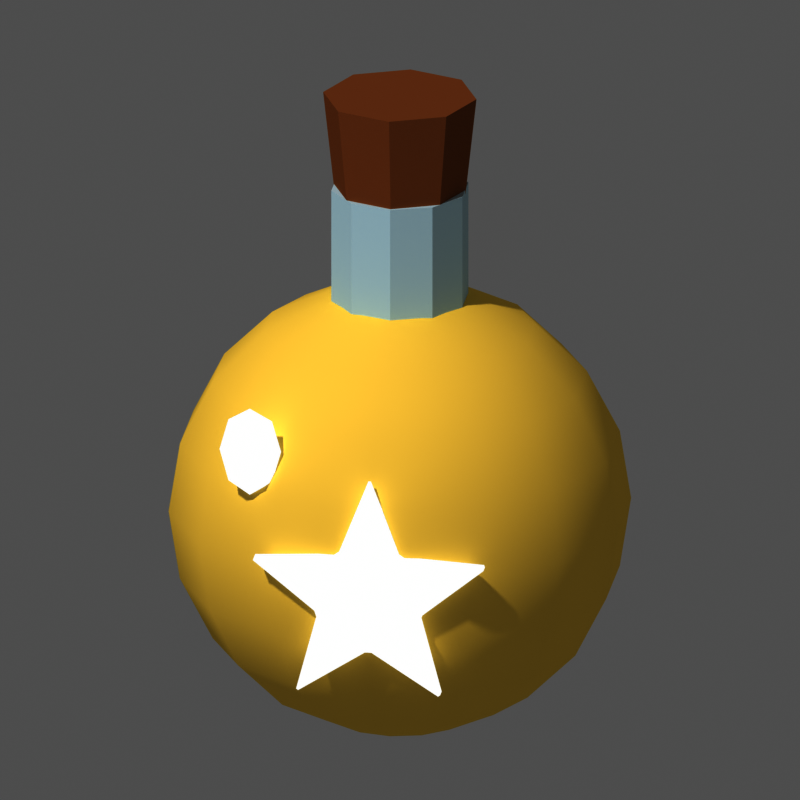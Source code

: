 # Source: mat_essence_sacre.blend  (saved by Blender 5.3.31; exported with 4.5.12 LTS)
import bpy
from mathutils import Matrix  # noqa: F401  (used for matrix-valued properties, if any)

bpy.ops.wm.read_factory_settings(use_empty=True)
scene = bpy.context.scene
scene.name = 'Scene'

# ---- materials (node trees are filled in below, after node groups)
mat_m_ffe27a = bpy.data.materials.new('m_ffe27a')
mat_m_ffe27a.diffuse_color = (1.0, 0.7605, 0.1946, 1.0)
mat_m_cfe6f0 = bpy.data.materials.new('m_cfe6f0')
mat_m_cfe6f0.diffuse_color = (0.624, 0.7913, 0.8714, 1.0)
mat_m_a9744a = bpy.data.materials.new('m_a9744a')
mat_m_a9744a.diffuse_color = (0.3968, 0.1746, 0.06848, 1.0)
mat_m_e0b040 = bpy.data.materials.new('m_e0b040')
mat_m_e0b040.diffuse_color = (0.7454, 0.4342, 0.05127, 1.0)
mat_m_ffffff_e = bpy.data.materials.new('m_ffffff_E')
mat_m_ffffff_e.diffuse_color = (1.0, 1.0, 1.0, 1.0)

# ---- material node trees
mat_m_ffe27a.use_nodes = True; mat_m_ffe27a.node_tree.nodes.clear()
_N = mat_m_ffe27a.node_tree.nodes; _L = mat_m_ffe27a.node_tree.links
n0 = _N.new('ShaderNodeOutputMaterial'); n0.name = 'Material Output'; n0.location = (0, 0)
n1 = _N.new('ShaderNodeBsdfPrincipled'); n1.name = 'Principled BSDF'; n1.location = (0, 0)
n1.inputs[0].default_value = (1.0, 0.7605, 0.1946, 1.0)
n1.inputs[2].default_value = 1.0
n1.inputs[10].default_value = 0.005
n1.inputs[13].default_value = 0.0
_L.new(n1.outputs[0], n0.inputs[0])
n0.is_active_output = True
mat_m_cfe6f0.use_nodes = True; mat_m_cfe6f0.node_tree.nodes.clear()
_N = mat_m_cfe6f0.node_tree.nodes; _L = mat_m_cfe6f0.node_tree.links
n0 = _N.new('ShaderNodeOutputMaterial'); n0.name = 'Material Output'; n0.location = (0, 0)
n1 = _N.new('ShaderNodeBsdfPrincipled'); n1.name = 'Principled BSDF'; n1.location = (0, 0)
n1.inputs[0].default_value = (0.624, 0.7913, 0.8714, 1.0)
n1.inputs[2].default_value = 1.0
n1.inputs[10].default_value = 0.005
n1.inputs[13].default_value = 0.0
_L.new(n1.outputs[0], n0.inputs[0])
n0.is_active_output = True
mat_m_a9744a.use_nodes = True; mat_m_a9744a.node_tree.nodes.clear()
_N = mat_m_a9744a.node_tree.nodes; _L = mat_m_a9744a.node_tree.links
n0 = _N.new('ShaderNodeOutputMaterial'); n0.name = 'Material Output'; n0.location = (0, 0)
n1 = _N.new('ShaderNodeBsdfPrincipled'); n1.name = 'Principled BSDF'; n1.location = (0, 0)
n1.inputs[0].default_value = (0.3968, 0.1746, 0.06848, 1.0)
n1.inputs[2].default_value = 1.0
n1.inputs[10].default_value = 0.005
n1.inputs[13].default_value = 0.0
_L.new(n1.outputs[0], n0.inputs[0])
n0.is_active_output = True
mat_m_e0b040.use_nodes = True; mat_m_e0b040.node_tree.nodes.clear()
_N = mat_m_e0b040.node_tree.nodes; _L = mat_m_e0b040.node_tree.links
n0 = _N.new('ShaderNodeOutputMaterial'); n0.name = 'Material Output'; n0.location = (0, 0)
n1 = _N.new('ShaderNodeBsdfPrincipled'); n1.name = 'Principled BSDF'; n1.location = (0, 0)
n1.inputs[0].default_value = (0.7454, 0.4342, 0.05127, 1.0)
n1.inputs[2].default_value = 1.0
n1.inputs[10].default_value = 0.005
n1.inputs[13].default_value = 0.0
_L.new(n1.outputs[0], n0.inputs[0])
n0.is_active_output = True
mat_m_ffffff_e.use_nodes = True; mat_m_ffffff_e.node_tree.nodes.clear()
_N = mat_m_ffffff_e.node_tree.nodes; _L = mat_m_ffffff_e.node_tree.links
n0 = _N.new('ShaderNodeOutputMaterial'); n0.name = 'Material Output'; n0.location = (0, 0)
n1 = _N.new('ShaderNodeEmission'); n1.name = 'Emission'; n1.location = (0, 0)
_L.new(n1.outputs[0], n0.inputs[0])
n0.is_active_output = True

# ---- world
world_px_world = bpy.data.worlds.new('px_world'); scene.world = world_px_world
world_px_world.use_nodes = True; world_px_world.node_tree.nodes.clear()
_N = world_px_world.node_tree.nodes; _L = world_px_world.node_tree.links
n0 = _N.new('ShaderNodeBackground'); n0.name = 'Background'; n0.location = (-200, 100)
n0.inputs[0].default_value = (1.0, 1.0, 1.0, 1.0)
n0.inputs[1].default_value = 0.3
n1 = _N.new('ShaderNodeOutputWorld'); n1.name = 'World Output'; n1.location = (200, 100)
_L.new(n0.outputs[0], n1.inputs[0])
n1.is_active_output = True

# ---- cameras
cam_camera = bpy.data.cameras.new('Camera')
cam_camera.type = 'ORTHO'
cam_camera.clip_end = 200.0
cam_camera.ortho_scale = 4.137

# ---- lights
light_sun_001 = bpy.data.lights.new('Sun.001', 'SUN')
light_sun_001.angle = 0.05236
light_sun_001.energy = 2.3

# ---- meshes
me_sph = bpy.data.meshes.new('sph')
me_sph.from_pydata([(0.0, 0.0, 1.2), (0.0, 0.9708, 0.7053), (0.0, 1.141, 0.3708), (0.0, 1.2, 0.0), (0.0, 1.141, -0.3708), (0.0, 0.7053, -0.9708), (0.0, 0.3708, -1.141), (0.0, 0.0, -1.2), (0.1609, 0.3341, 1.141), (0.306, 0.6355, 0.9708), (0.4212, 0.8747, 0.7053), (0.4952, 1.028, 0.3708), (0.5207, 1.081, 0.0), (0.4952, 1.028, -0.3708), (0.4212, 0.8747, -0.7053), (0.306, 0.6355, -0.9708), (0.1609, 0.3341, -1.141), (0.2899, 0.2312, 1.141), (0.5515, 0.4398, 0.9708), (0.759, 0.6053, 0.7053), (0.8923, 0.7116, 0.3708), (0.9382, 0.7482, 0.0), (0.8923, 0.7116, -0.3708), (0.759, 0.6053, -0.7053), (0.5515, 0.4398, -0.9708), (0.2899, 0.2312, -1.141), (0.3615, 0.08252, 1.141), (0.6877, 0.157, 0.9708), (0.9465, 0.216, 0.7053), (1.113, 0.254, 0.3708), (1.17, 0.267, 0.0), (1.113, 0.254, -0.3708), (0.9465, 0.216, -0.7053), (0.6877, 0.157, -0.9708), (0.3615, 0.08252, -1.141), (0.3615, -0.08252, 1.141), (0.6877, -0.157, 0.9708), (0.9465, -0.216, 0.7053), (1.113, -0.254, 0.3708), (1.17, -0.267, 0.0), (1.113, -0.254, -0.3708), (0.9465, -0.216, -0.7053), (0.6877, -0.157, -0.9708), (0.3615, -0.08252, -1.141), (0.2899, -0.2312, 1.141), (0.5515, -0.4398, 0.9708), (0.759, -0.6053, 0.7053), (0.8923, -0.7116, 0.3708), (0.9382, -0.7482, 0.0), (0.8923, -0.7116, -0.3708), (0.759, -0.6053, -0.7053), (0.5515, -0.4398, -0.9708), (0.2899, -0.2312, -1.141), (0.1609, -0.3341, 1.141), (0.306, -0.6355, 0.9708), (0.4212, -0.8747, 0.7053), (0.4952, -1.028, 0.3708), (0.5207, -1.081, 0.0), (0.4952, -1.028, -0.3708), (0.4212, -0.8747, -0.7053), (0.306, -0.6355, -0.9708), (0.1609, -0.3341, -1.141), (-7.451e-08, -0.3708, 1.141), (-1.788e-07, -0.7053, 0.9708), (-1.192e-07, -0.9708, 0.7053), (-1.49e-07, -1.141, 0.3708), (-1.192e-07, -1.2, 0.0), (-1.49e-07, -1.141, -0.3708), (-1.192e-07, -0.9708, -0.7053), (-1.788e-07, -0.7053, -0.9708), (-7.451e-08, -0.3708, -1.141), (-0.1609, -0.3341, 1.141), (-0.306, -0.6355, 0.9708), (-0.4212, -0.8747, 0.7053), (-0.4952, -1.028, 0.3708), (-0.5207, -1.081, 0.0), (-0.4952, -1.028, -0.3708), (-0.4212, -0.8747, -0.7053), (-0.306, -0.6355, -0.9708), (-0.1609, -0.3341, -1.141), (-0.2899, -0.2312, 1.141), (-0.5515, -0.4398, 0.9708), (-0.759, -0.6053, 0.7053), (-0.8923, -0.7116, 0.3708), (-0.9382, -0.7482, 0.0), (-0.8923, -0.7116, -0.3708), (-0.759, -0.6053, -0.7053), (-0.5515, -0.4398, -0.9708), (-0.2899, -0.2312, -1.141), (-0.3615, -0.08252, 1.141), (-0.6877, -0.157, 0.9708), (-0.9465, -0.216, 0.7053), (-1.113, -0.254, 0.3708), (-1.17, -0.267, 0.0), (-1.113, -0.254, -0.3708), (-0.9465, -0.216, -0.7053), (-0.6877, -0.157, -0.9708), (-0.3615, -0.08252, -1.141), (-0.3615, 0.08252, 1.141), (-0.6877, 0.157, 0.9708), (-0.9465, 0.216, 0.7053), (-1.113, 0.254, 0.3708), (-1.17, 0.267, 0.0), (-1.113, 0.254, -0.3708), (-0.9465, 0.216, -0.7053), (-0.6877, 0.157, -0.9708), (-0.3615, 0.08252, -1.141), (-0.2899, 0.2312, 1.141), (-0.5515, 0.4398, 0.9708), (-0.759, 0.6053, 0.7053), (-0.8923, 0.7116, 0.3708), (-0.9382, 0.7482, 0.0), (-0.8923, 0.7116, -0.3708), (-0.759, 0.6053, -0.7053), (-0.5515, 0.4398, -0.9708), (-0.2899, 0.2312, -1.141), (-0.1609, 0.3341, 1.141), (-0.306, 0.6355, 0.9708), (-0.4212, 0.8747, 0.7053), (-0.4952, 1.028, 0.3708), (-0.5207, 1.081, 0.0), (-0.4952, 1.028, -0.3708), (-0.4212, 0.8747, -0.7053), (-0.306, 0.6355, -0.9708), (-0.1609, 0.3341, -1.141), (1.192e-07, 0.3708, 1.141), (3.278e-07, 0.7053, 0.9708), (2.98e-07, 0.9708, -0.7053)], [], [(2, 1, 10, 11), (125, 0, 8), (5, 127, 14, 15), (3, 2, 11, 12), (126, 125, 8, 9), (6, 5, 15, 16), (4, 3, 12, 13), (1, 126, 9, 10), (7, 6, 16), (127, 4, 13, 14), (8, 0, 17), (15, 14, 23, 24), (12, 11, 20, 21), (9, 8, 17, 18), (16, 15, 24, 25), (13, 12, 21, 22), (10, 9, 18, 19), (7, 16, 25), (14, 13, 22, 23), (11, 10, 19, 20), (23, 22, 31, 32), (20, 19, 28, 29), (17, 0, 26), (24, 23, 32, 33), (21, 20, 29, 30), (18, 17, 26, 27), (25, 24, 33, 34), (22, 21, 30, 31), (19, 18, 27, 28), (7, 25, 34), (28, 27, 36, 37), (7, 34, 43), (32, 31, 40, 41), (29, 28, 37, 38), (26, 0, 35), (33, 32, 41, 42), (30, 29, 38, 39), (27, 26, 35, 36), (34, 33, 42, 43), (31, 30, 39, 40), (40, 39, 48, 49), (37, 36, 45, 46), (7, 43, 52), (41, 40, 49, 50), (38, 37, 46, 47), (35, 0, 44), (42, 41, 50, 51), (39, 38, 47, 48), (36, 35, 44, 45), (43, 42, 51, 52), (45, 44, 53, 54), (52, 51, 60, 61), (49, 48, 57, 58), (46, 45, 54, 55), (7, 52, 61), (50, 49, 58, 59), (47, 46, 55, 56), (44, 0, 53), (51, 50, 59, 60), (48, 47, 56, 57), (60, 59, 68, 69), (57, 56, 65, 66), (54, 53, 62, 63), (61, 60, 69, 70), (58, 57, 66, 67), (55, 54, 63, 64), (7, 61, 70), (59, 58, 67, 68), (56, 55, 64, 65), (53, 0, 62), (65, 64, 73, 74), (62, 0, 71), (69, 68, 77, 78), (66, 65, 74, 75), (63, 62, 71, 72), (70, 69, 78, 79), (67, 66, 75, 76), (64, 63, 72, 73), (7, 70, 79), (68, 67, 76, 77), (77, 76, 85, 86), (74, 73, 82, 83), (71, 0, 80), (78, 77, 86, 87), (75, 74, 83, 84), (72, 71, 80, 81), (79, 78, 87, 88), (76, 75, 84, 85), (73, 72, 81, 82), (7, 79, 88), (82, 81, 90, 91), (7, 88, 97), (86, 85, 94, 95), (83, 82, 91, 92), (80, 0, 89), (87, 86, 95, 96), (84, 83, 92, 93), (81, 80, 89, 90), (88, 87, 96, 97), (85, 84, 93, 94), (97, 96, 105, 106), (94, 93, 102, 103), (91, 90, 99, 100), (7, 97, 106), (95, 94, 103, 104), (92, 91, 100, 101), (89, 0, 98), (96, 95, 104, 105), (93, 92, 101, 102), (90, 89, 98, 99), (102, 101, 110, 111), (99, 98, 107, 108), (106, 105, 114, 115), (103, 102, 111, 112), (100, 99, 108, 109), (7, 106, 115), (104, 103, 112, 113), (101, 100, 109, 110), (98, 0, 107), (105, 104, 113, 114), (107, 0, 116), (114, 113, 122, 123), (111, 110, 119, 120), (108, 107, 116, 117), (115, 114, 123, 124), (112, 111, 120, 121), (109, 108, 117, 118), (7, 115, 124), (113, 112, 121, 122), (110, 109, 118, 119), (119, 118, 1, 2), (116, 0, 125), (123, 122, 127, 5), (120, 119, 2, 3), (117, 116, 125, 126), (124, 123, 5, 6), (121, 120, 3, 4), (118, 117, 126, 1), (7, 124, 6), (122, 121, 4, 127)])
me_sph.polygons.foreach_set('use_smooth', [True] * 140)
me_sph.materials.append(mat_m_ffe27a)
me_sph.update()
me_cyl = bpy.data.meshes.new('cyl')
me_cyl.from_pydata([(0.0, 0.36, -5.96e-09), (0.0, 0.36, 0.8), (0.2116, 0.2912, -5.96e-09), (0.2116, 0.2912, 0.8), (0.3424, 0.1112, -5.96e-09), (0.3424, 0.1112, 0.8), (0.3424, -0.1112, -5.96e-09), (0.3424, -0.1112, 0.8), (0.2116, -0.2912, -5.96e-09), (0.2116, -0.2912, 0.8), (0.0, -0.36, -5.96e-09), (0.0, -0.36, 0.8), (-0.2116, -0.2912, -5.96e-09), (-0.2116, -0.2912, 0.8), (-0.3424, -0.1112, -5.96e-09), (-0.3424, -0.1112, 0.8), (-0.3424, 0.1112, -5.96e-09), (-0.3424, 0.1112, 0.8), (-0.2116, 0.2912, -5.96e-09), (-0.2116, 0.2912, 0.8)], [], [(0, 1, 3, 2), (2, 3, 5, 4), (4, 5, 7, 6), (6, 7, 9, 8), (8, 9, 11, 10), (10, 11, 13, 12), (12, 13, 15, 14), (14, 15, 17, 16), (3, 1, 19, 17, 15, 13, 11, 9, 7, 5), (16, 17, 19, 18), (18, 19, 1, 0), (0, 2, 4, 6, 8, 10, 12, 14, 16, 18)])
me_cyl.materials.append(mat_m_cfe6f0)
me_cyl.update()
me_cyl_001 = bpy.data.meshes.new('cyl.001')
me_cyl_001.from_pydata([(0.0, 0.34, -5.96e-09), (0.0, 0.4, 0.55), (0.2404, 0.2404, -5.96e-09), (0.2828, 0.2828, 0.55), (0.34, 0.0, -5.96e-09), (0.4, 0.0, 0.55), (0.2404, -0.2404, -5.96e-09), (0.2828, -0.2828, 0.55), (0.0, -0.34, -5.96e-09), (0.0, -0.4, 0.55), (-0.2404, -0.2404, -5.96e-09), (-0.2828, -0.2828, 0.55), (-0.34, 0.0, -5.96e-09), (-0.4, 0.0, 0.55), (-0.2404, 0.2404, -5.96e-09), (-0.2828, 0.2828, 0.55)], [], [(0, 1, 3, 2), (2, 3, 5, 4), (4, 5, 7, 6), (6, 7, 9, 8), (8, 9, 11, 10), (10, 11, 13, 12), (3, 1, 15, 13, 11, 9, 7, 5), (12, 13, 15, 14), (14, 15, 1, 0), (0, 2, 4, 6, 8, 10, 12, 14)])
me_cyl_001.materials.append(mat_m_a9744a)
me_cyl_001.update()
me_torus = bpy.data.meshes.new('torus')
me_torus.from_pydata([(0.48, 0.0, 0.0), (0.4247, 0.0, 0.07608), (0.3353, 0.0, 0.04702), (0.3353, 0.0, -0.04702), (0.4247, 0.0, -0.07608), (0.4157, 0.24, 0.0), (0.3678, 0.2124, 0.07608), (0.2904, 0.1676, 0.04702), (0.2904, 0.1676, -0.04702), (0.3678, 0.2124, -0.07608), (0.24, 0.4157, 0.0), (0.2124, 0.3678, 0.07608), (0.1676, 0.2904, 0.04702), (0.1676, 0.2904, -0.04702), (0.2124, 0.3678, -0.07608), (2.939e-17, 0.48, 0.0), (2.601e-17, 0.4247, 0.07608), (2.053e-17, 0.3353, 0.04702), (2.053e-17, 0.3353, -0.04702), (2.601e-17, 0.4247, -0.07608), (-0.24, 0.4157, 0.0), (-0.2124, 0.3678, 0.07608), (-0.1676, 0.2904, 0.04702), (-0.1676, 0.2904, -0.04702), (-0.2124, 0.3678, -0.07608), (-0.4157, 0.24, 0.0), (-0.3678, 0.2124, 0.07608), (-0.2904, 0.1676, 0.04702), (-0.2904, 0.1676, -0.04702), (-0.3678, 0.2124, -0.07608), (-0.48, 5.878e-17, 0.0), (-0.4247, 5.201e-17, 0.07608), (-0.3353, 4.106e-17, 0.04702), (-0.3353, 4.106e-17, -0.04702), (-0.4247, 5.201e-17, -0.07608), (-0.4157, -0.24, 0.0), (-0.3678, -0.2124, 0.07608), (-0.2904, -0.1676, 0.04702), (-0.2904, -0.1676, -0.04702), (-0.3678, -0.2124, -0.07608), (-0.24, -0.4157, 0.0), (-0.2124, -0.3678, 0.07608), (-0.1676, -0.2904, 0.04702), (-0.1676, -0.2904, -0.04702), (-0.2124, -0.3678, -0.07608), (-8.817e-17, -0.48, 0.0), (-7.802e-17, -0.4247, 0.07608), (-6.159e-17, -0.3353, 0.04702), (-6.159e-17, -0.3353, -0.04702), (-7.802e-17, -0.4247, -0.07608), (0.24, -0.4157, 0.0), (0.2124, -0.3678, 0.07608), (0.1676, -0.2904, 0.04702), (0.1676, -0.2904, -0.04702), (0.2124, -0.3678, -0.07608), (0.4157, -0.24, 0.0), (0.3678, -0.2124, 0.07608), (0.2904, -0.1676, 0.04702), (0.2904, -0.1676, -0.04702), (0.3678, -0.2124, -0.07608)], [], [(0, 5, 6, 1), (1, 6, 7, 2), (2, 7, 8, 3), (3, 8, 9, 4), (4, 9, 5, 0), (5, 10, 11, 6), (6, 11, 12, 7), (7, 12, 13, 8), (8, 13, 14, 9), (9, 14, 10, 5), (10, 15, 16, 11), (11, 16, 17, 12), (12, 17, 18, 13), (13, 18, 19, 14), (14, 19, 15, 10), (15, 20, 21, 16), (16, 21, 22, 17), (17, 22, 23, 18), (18, 23, 24, 19), (19, 24, 20, 15), (20, 25, 26, 21), (21, 26, 27, 22), (22, 27, 28, 23), (23, 28, 29, 24), (24, 29, 25, 20), (25, 30, 31, 26), (26, 31, 32, 27), (27, 32, 33, 28), (28, 33, 34, 29), (29, 34, 30, 25), (30, 35, 36, 31), (31, 36, 37, 32), (32, 37, 38, 33), (33, 38, 39, 34), (34, 39, 35, 30), (35, 40, 41, 36), (36, 41, 42, 37), (37, 42, 43, 38), (38, 43, 44, 39), (39, 44, 40, 35), (40, 45, 46, 41), (41, 46, 47, 42), (42, 47, 48, 43), (43, 48, 49, 44), (44, 49, 45, 40), (45, 50, 51, 46), (46, 51, 52, 47), (47, 52, 53, 48), (48, 53, 54, 49), (49, 54, 50, 45), (50, 55, 56, 51), (51, 56, 57, 52), (52, 57, 58, 53), (53, 58, 59, 54), (54, 59, 55, 50), (55, 0, 1, 56), (56, 1, 2, 57), (57, 2, 3, 58), (58, 3, 4, 59), (59, 4, 0, 55)])
me_torus.polygons.foreach_set('use_smooth', [True] * 60)
me_torus.materials.append(mat_m_e0b040)
me_torus.update()
me_sph_001 = bpy.data.meshes.new('sph.001')
me_sph_001.from_pydata([(0.0, 0.0, 0.238), (0.0, 0.04808, 0.1683), (0.0, 0.068, 0.0), (0.0, 0.04808, -0.1683), (0.0, 0.0, -0.238), (0.1143, 0.01486, 0.1683), (0.1617, 0.02101, 0.0), (0.1143, 0.01486, -0.1683), (0.07066, -0.0389, 0.1683), (0.09992, -0.05501, 0.0), (0.07066, -0.0389, -0.1683), (-0.07066, -0.0389, 0.1683), (-0.09992, -0.05501, 0.0), (-0.07066, -0.0389, -0.1683), (-0.1143, 0.01486, 0.1683), (-0.1617, 0.02101, 0.0), (-0.1143, 0.01486, -0.1683)], [], [(3, 2, 6, 7), (1, 0, 5), (4, 3, 7), (2, 1, 5, 6), (4, 7, 10), (6, 5, 8, 9), (7, 6, 9, 10), (5, 0, 8), (8, 0, 11), (4, 10, 13), (9, 8, 11, 12), (10, 9, 12, 13), (13, 12, 15, 16), (11, 0, 14), (4, 13, 16), (12, 11, 14, 15), (16, 15, 2, 3), (14, 0, 1), (4, 16, 3), (15, 14, 1, 2)])
me_sph_001.polygons.foreach_set('use_smooth', [True] * 20)
me_sph_001.materials.append(mat_m_ffffff_e)
me_sph_001.update()
me_poly = bpy.data.meshes.new('poly')
me_poly.from_pydata([(3.98e-17, -0.05, 0.65), (-0.1646, -0.05, 0.2265), (-0.6182, -0.05, 0.2009), (-0.2663, -0.05, -0.08652), (-0.3821, -0.05, -0.5259), (-5.144e-17, -0.05, -0.28), (0.3821, -0.05, -0.5259), (0.2663, -0.05, -0.08652), (0.6182, -0.05, 0.2009), (0.1646, -0.05, 0.2265), (3.98e-17, 0.05, 0.65), (-0.1646, 0.05, 0.2265), (-0.6182, 0.05, 0.2009), (-0.2663, 0.05, -0.08652), (-0.3821, 0.05, -0.5259), (-5.144e-17, 0.05, -0.28), (0.3821, 0.05, -0.5259), (0.2663, 0.05, -0.08652), (0.6182, 0.05, 0.2009), (0.1646, 0.05, 0.2265)], [], [(9, 0, 1, 2, 3, 4, 5, 6, 7, 8), (10, 19, 18, 17, 16, 15, 14, 13, 12, 11), (0, 10, 11, 1), (1, 11, 12, 2), (2, 12, 13, 3), (3, 13, 14, 4), (4, 14, 15, 5), (5, 15, 16, 6), (6, 16, 17, 7), (7, 17, 18, 8), (8, 18, 19, 9), (9, 19, 10, 0)])
me_poly.materials.append(mat_m_ffffff_e)
me_poly.update()

# ---- objects
ob_sph = bpy.data.objects.new('sph', me_sph)
ob_cyl = bpy.data.objects.new('cyl', me_cyl)
ob_cyl_001 = bpy.data.objects.new('cyl.001', me_cyl_001)
ob_torus = bpy.data.objects.new('torus', me_torus)
ob_sph_001 = bpy.data.objects.new('sph.001', me_sph_001)
ob_poly = bpy.data.objects.new('poly', me_poly)
ob_camera = bpy.data.objects.new('Camera', cam_camera)
ob_sun = bpy.data.objects.new('Sun', light_sun_001)

# ---- transforms, parenting, visibility, modifiers, constraints
ob_sph.location = (0.0, 0.0, 1.15)
ob_cyl.location = (0.0, 0.0, 2.1)
ob_cyl_001.location = (0.0, 0.0, 2.85)
ob_torus.location = (0.0, 0.0, 2.15)
ob_sph_001.location = (-0.65, -0.95, 1.75)
ob_poly.location = (0.0, -1.15, 1.05)
_m = ob_poly.modifiers.new('bevel', 'BEVEL')
_m.width = 0.02
_m.width_pct = 0.02
ob_camera.location = (7.77, -55.29, 22.03)
ob_camera.rotation_euler = (1.222, 1.405e-08, 0.1396)
ob_sun.location = (0.0, 0.0, 0.0)
ob_sun.rotation_euler = (0.7019, 5.615e-09, -0.4931)

# ---- collection membership
scene.collection.objects.link(ob_sph)
scene.collection.objects.link(ob_cyl)
scene.collection.objects.link(ob_cyl_001)
scene.collection.objects.link(ob_torus)
scene.collection.objects.link(ob_sph_001)
scene.collection.objects.link(ob_poly)
scene.collection.objects.link(ob_camera)
scene.collection.objects.link(ob_sun)

# ---- scene / render settings (as saved in the file)
scene.camera = ob_camera
scene.frame_start = 1; scene.frame_end = 250; scene.frame_set(1)
scene.render.engine = 'CYCLES'
scene.render.resolution_x = 144
scene.render.resolution_y = 144
scene.render.film_transparent = True
scene.render.bake_bias = 0.0
scene.render.bake_samples = 0
scene.render.compositor_device = 'GPU'
scene.cycles.use_denoising = False
scene.cycles.samples = 40
scene.cycles.seed = 1
scene.eevee.use_volume_custom_range = False
scene.eevee.fast_gi_thickness_near = 0.1
scene.eevee.fast_gi_thickness_far = 0.0
scene.eevee.ray_tracing_options.screen_trace_thickness = 0.1
scene.view_settings.view_transform = 'Raw'
bpy.context.view_layer.update()
